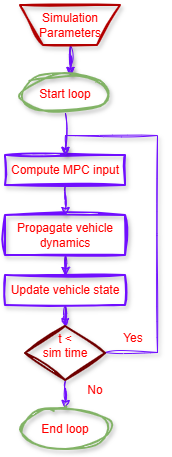

The diagram above was exported from draw.io. Its source (the exported page's mxGraphModel, read from the mxfile embedded in the PNG):
<mxGraphModel dx="1034" dy="626" grid="0" gridSize="10" guides="1" tooltips="1" connect="1" arrows="1" fold="1" page="1" pageScale="1" pageWidth="850" pageHeight="1100" background="light-dark(#ffffff, #121212)" math="0" shadow="0">
  <root>
    <mxCell id="0" />
    <mxCell id="1" parent="0" />
    <mxCell id="T7fesvQ4xU2SsUDWdYPr-3" edge="1" parent="1" source="T7fesvQ4xU2SsUDWdYPr-1" style="edgeStyle=orthogonalEdgeStyle;rounded=0;orthogonalLoop=1;jettySize=auto;html=1;sketch=1;curveFitting=1;jiggle=2;shadow=1;fontColor=default;labelBorderColor=none;fillColor=none;strokeColor=#700EFF;" value="">
      <mxGeometry relative="1" as="geometry">
        <mxPoint x="265" y="166" as="targetPoint" />
      </mxGeometry>
    </mxCell>
    <mxCell id="T7fesvQ4xU2SsUDWdYPr-8" edge="1" parent="1" source="T7fesvQ4xU2SsUDWdYPr-1" style="edgeStyle=orthogonalEdgeStyle;rounded=0;orthogonalLoop=1;jettySize=auto;html=1;sketch=1;curveFitting=1;jiggle=2;shadow=1;fontColor=default;labelBorderColor=none;fillColor=none;strokeColor=#700EFF;" value="">
      <mxGeometry relative="1" as="geometry">
        <mxPoint x="265" y="166" as="targetPoint" />
      </mxGeometry>
    </mxCell>
    <mxCell id="T7fesvQ4xU2SsUDWdYPr-1" parent="1" style="verticalLabelPosition=middle;verticalAlign=middle;html=1;shape=trapezoid;perimeter=trapezoidPerimeter;whiteSpace=wrap;size=0.23;arcSize=10;flipV=1;labelPosition=center;align=center;legacyAnchorPoints=0;strokeWidth=2;sketch=1;curveFitting=1;jiggle=2;shadow=1;labelBorderColor=none;fillColor=none;strokeColor=#B20000;fontColor=#FF0000;" value="Simulation&lt;div&gt;Parameters&lt;/div&gt;" vertex="1">
      <mxGeometry height="40" width="100" x="215" y="96" as="geometry" />
    </mxCell>
    <mxCell id="T7fesvQ4xU2SsUDWdYPr-11" edge="1" parent="1" source="T7fesvQ4xU2SsUDWdYPr-9" style="edgeStyle=orthogonalEdgeStyle;rounded=0;orthogonalLoop=1;jettySize=auto;html=1;sketch=1;curveFitting=1;jiggle=2;shadow=1;fontColor=default;labelBorderColor=none;fillColor=none;strokeColor=#700EFF;" target="T7fesvQ4xU2SsUDWdYPr-10" value="">
      <mxGeometry relative="1" as="geometry" />
    </mxCell>
    <mxCell id="T7fesvQ4xU2SsUDWdYPr-9" parent="1" style="strokeWidth=2;html=1;shape=mxgraph.flowchart.start_2;whiteSpace=wrap;sketch=1;curveFitting=1;jiggle=2;shadow=1;labelBorderColor=none;fillColor=none;strokeColor=#82b366;gradientColor=default;gradientDirection=south;fontColor=#FF0000;" value="Start loop" vertex="1">
      <mxGeometry height="38" width="90" x="215" y="166" as="geometry" />
    </mxCell>
    <mxCell id="T7fesvQ4xU2SsUDWdYPr-13" edge="1" parent="1" source="T7fesvQ4xU2SsUDWdYPr-10" style="edgeStyle=orthogonalEdgeStyle;rounded=0;orthogonalLoop=1;jettySize=auto;html=1;sketch=1;curveFitting=1;jiggle=2;shadow=1;fontColor=default;labelBorderColor=none;fillColor=none;strokeColor=#700EFF;" target="T7fesvQ4xU2SsUDWdYPr-12" value="">
      <mxGeometry relative="1" as="geometry" />
    </mxCell>
    <mxCell id="T7fesvQ4xU2SsUDWdYPr-10" parent="1" style="whiteSpace=wrap;html=1;strokeWidth=2;sketch=1;curveFitting=1;jiggle=2;shadow=1;labelBorderColor=none;fillColor=none;strokeColor=#700EFF;fontColor=#FF0000;" value="Compute MPC input" vertex="1">
      <mxGeometry height="30" width="120" x="200" y="246" as="geometry" />
    </mxCell>
    <mxCell id="T7fesvQ4xU2SsUDWdYPr-15" edge="1" parent="1" source="T7fesvQ4xU2SsUDWdYPr-12" style="edgeStyle=orthogonalEdgeStyle;rounded=0;orthogonalLoop=1;jettySize=auto;html=1;sketch=1;curveFitting=1;jiggle=2;shadow=1;fontColor=default;labelBorderColor=none;fillColor=none;strokeColor=#700EFF;" target="T7fesvQ4xU2SsUDWdYPr-14" value="">
      <mxGeometry relative="1" as="geometry" />
    </mxCell>
    <mxCell id="T7fesvQ4xU2SsUDWdYPr-12" parent="1" style="whiteSpace=wrap;html=1;strokeWidth=2;sketch=1;curveFitting=1;jiggle=2;shadow=1;labelBorderColor=none;fillColor=none;strokeColor=#700EFF;fontColor=#FF0000;" value="Propagate vehicle dynamics" vertex="1">
      <mxGeometry height="40" width="120" x="200" y="306" as="geometry" />
    </mxCell>
    <mxCell id="T7fesvQ4xU2SsUDWdYPr-17" edge="1" parent="1" source="T7fesvQ4xU2SsUDWdYPr-14" style="edgeStyle=orthogonalEdgeStyle;rounded=0;orthogonalLoop=1;jettySize=auto;html=1;sketch=1;curveFitting=1;jiggle=2;shadow=1;fontColor=default;labelBorderColor=none;fillColor=none;strokeColor=#700EFF;" target="T7fesvQ4xU2SsUDWdYPr-16" value="">
      <mxGeometry relative="1" as="geometry" />
    </mxCell>
    <mxCell id="T7fesvQ4xU2SsUDWdYPr-14" parent="1" style="whiteSpace=wrap;html=1;strokeWidth=2;sketch=1;curveFitting=1;jiggle=2;shadow=1;labelBorderColor=none;fillColor=none;strokeColor=#700EFF;fontColor=#FF0000;" value="Update vehicle state" vertex="1">
      <mxGeometry height="30" width="120" x="200" y="366" as="geometry" />
    </mxCell>
    <mxCell id="T7fesvQ4xU2SsUDWdYPr-22" edge="1" parent="1" source="T7fesvQ4xU2SsUDWdYPr-16" style="edgeStyle=orthogonalEdgeStyle;rounded=0;orthogonalLoop=1;jettySize=auto;html=1;exitX=1;exitY=0.5;exitDx=0;exitDy=0;entryX=0.5;entryY=0;entryDx=0;entryDy=0;sketch=1;curveFitting=1;jiggle=2;shadow=1;fontColor=default;labelBorderColor=none;fillColor=none;strokeColor=#700EFF;" target="T7fesvQ4xU2SsUDWdYPr-10">
      <mxGeometry relative="1" as="geometry">
        <Array as="points">
          <mxPoint x="352" y="443" />
          <mxPoint x="352" y="226" />
          <mxPoint x="260" y="226" />
        </Array>
      </mxGeometry>
    </mxCell>
    <mxCell id="T7fesvQ4xU2SsUDWdYPr-24" edge="1" parent="1" source="T7fesvQ4xU2SsUDWdYPr-16" style="edgeStyle=orthogonalEdgeStyle;rounded=0;orthogonalLoop=1;jettySize=auto;html=1;sketch=1;curveFitting=1;jiggle=2;shadow=1;fontColor=default;labelBorderColor=none;fillColor=none;strokeColor=#700EFF;" target="T7fesvQ4xU2SsUDWdYPr-23" value="">
      <mxGeometry relative="1" as="geometry" />
    </mxCell>
    <mxCell id="T7fesvQ4xU2SsUDWdYPr-16" parent="1" style="rhombus;whiteSpace=wrap;html=1;strokeWidth=2;sketch=1;curveFitting=1;jiggle=2;shadow=1;labelBorderColor=none;fillColor=none;strokeColor=#6F0000;fontColor=#FF0000;" value="t &amp;lt;&lt;div&gt;sim time&lt;br&gt;&lt;div&gt;&lt;br&gt;&lt;/div&gt;&lt;/div&gt;" vertex="1">
      <mxGeometry height="54" width="80" x="220" y="417" as="geometry" />
    </mxCell>
    <mxCell id="T7fesvQ4xU2SsUDWdYPr-23" parent="1" style="strokeWidth=2;html=1;shape=mxgraph.flowchart.start_2;whiteSpace=wrap;sketch=1;curveFitting=1;jiggle=2;shadow=1;labelBorderColor=none;fillColor=none;strokeColor=#82b366;gradientColor=default;gradientDirection=south;fontColor=#FF0000;" value="End loop" vertex="1">
      <mxGeometry height="41" width="90" x="215" y="499" as="geometry" />
    </mxCell>
    <mxCell id="T7fesvQ4xU2SsUDWdYPr-25" parent="1" style="text;html=1;whiteSpace=wrap;align=center;verticalAlign=middle;rounded=0;sketch=1;curveFitting=1;jiggle=2;shadow=1;labelBorderColor=none;fillColor=none;strokeColor=none;fontColor=default;" value="&lt;font style=&quot;color: rgb(255, 0, 0);&quot;&gt;Yes&lt;/font&gt;" vertex="1">
      <mxGeometry height="30" width="60" x="298" y="414" as="geometry" />
    </mxCell>
    <mxCell id="T7fesvQ4xU2SsUDWdYPr-26" parent="1" style="text;html=1;whiteSpace=wrap;align=center;verticalAlign=middle;rounded=0;sketch=1;curveFitting=1;jiggle=2;shadow=1;labelBorderColor=none;fillColor=none;strokeColor=none;fontColor=#FF0000;" value="No" vertex="1">
      <mxGeometry height="30" width="60" x="260" y="466" as="geometry" />
    </mxCell>
  </root>
</mxGraphModel>